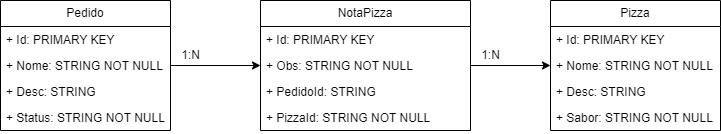

The diagram above was exported from draw.io. Its source (the exported page's mxGraphModel, read from the mxfile embedded in the PNG):
<mxGraphModel dx="1114" dy="578" grid="1" gridSize="10" guides="1" tooltips="1" connect="1" arrows="1" fold="1" page="1" pageScale="1" pageWidth="827" pageHeight="1169" math="0" shadow="0">
  <root>
    <mxCell id="0" />
    <mxCell id="1" parent="0" />
    <mxCell id="Fz6XePA2ms_P6aBpIjrh-1" value="Pedido" style="swimlane;fontStyle=0;childLayout=stackLayout;horizontal=1;startSize=26;fillColor=none;horizontalStack=0;resizeParent=1;resizeParentMax=0;resizeLast=0;collapsible=1;marginBottom=0;whiteSpace=wrap;html=1;" vertex="1" parent="1">
      <mxGeometry x="20" y="210" width="170" height="130" as="geometry" />
    </mxCell>
    <mxCell id="Fz6XePA2ms_P6aBpIjrh-2" value="+ Id: PRIMARY KEY" style="text;strokeColor=none;fillColor=none;align=left;verticalAlign=top;spacingLeft=4;spacingRight=4;overflow=hidden;rotatable=0;points=[[0,0.5],[1,0.5]];portConstraint=eastwest;whiteSpace=wrap;html=1;" vertex="1" parent="Fz6XePA2ms_P6aBpIjrh-1">
      <mxGeometry y="26" width="170" height="26" as="geometry" />
    </mxCell>
    <mxCell id="Fz6XePA2ms_P6aBpIjrh-3" value="+ Nome: STRING NOT NULL" style="text;strokeColor=none;fillColor=none;align=left;verticalAlign=top;spacingLeft=4;spacingRight=4;overflow=hidden;rotatable=0;points=[[0,0.5],[1,0.5]];portConstraint=eastwest;whiteSpace=wrap;html=1;" vertex="1" parent="Fz6XePA2ms_P6aBpIjrh-1">
      <mxGeometry y="52" width="170" height="26" as="geometry" />
    </mxCell>
    <mxCell id="Fz6XePA2ms_P6aBpIjrh-5" value="+ Desc: STRING" style="text;strokeColor=none;fillColor=none;align=left;verticalAlign=top;spacingLeft=4;spacingRight=4;overflow=hidden;rotatable=0;points=[[0,0.5],[1,0.5]];portConstraint=eastwest;whiteSpace=wrap;html=1;" vertex="1" parent="Fz6XePA2ms_P6aBpIjrh-1">
      <mxGeometry y="78" width="170" height="26" as="geometry" />
    </mxCell>
    <mxCell id="Fz6XePA2ms_P6aBpIjrh-4" value="+ Status: STRING NOT NULL" style="text;strokeColor=none;fillColor=none;align=left;verticalAlign=top;spacingLeft=4;spacingRight=4;overflow=hidden;rotatable=0;points=[[0,0.5],[1,0.5]];portConstraint=eastwest;whiteSpace=wrap;html=1;" vertex="1" parent="Fz6XePA2ms_P6aBpIjrh-1">
      <mxGeometry y="104" width="170" height="26" as="geometry" />
    </mxCell>
    <mxCell id="Fz6XePA2ms_P6aBpIjrh-6" value="Pizza" style="swimlane;fontStyle=0;childLayout=stackLayout;horizontal=1;startSize=26;fillColor=none;horizontalStack=0;resizeParent=1;resizeParentMax=0;resizeLast=0;collapsible=1;marginBottom=0;whiteSpace=wrap;html=1;" vertex="1" parent="1">
      <mxGeometry x="570" y="210" width="170" height="130" as="geometry" />
    </mxCell>
    <mxCell id="Fz6XePA2ms_P6aBpIjrh-7" value="+ Id: PRIMARY KEY" style="text;strokeColor=none;fillColor=none;align=left;verticalAlign=top;spacingLeft=4;spacingRight=4;overflow=hidden;rotatable=0;points=[[0,0.5],[1,0.5]];portConstraint=eastwest;whiteSpace=wrap;html=1;" vertex="1" parent="Fz6XePA2ms_P6aBpIjrh-6">
      <mxGeometry y="26" width="170" height="26" as="geometry" />
    </mxCell>
    <mxCell id="Fz6XePA2ms_P6aBpIjrh-8" value="+ Nome: STRING NOT NULL" style="text;strokeColor=none;fillColor=none;align=left;verticalAlign=top;spacingLeft=4;spacingRight=4;overflow=hidden;rotatable=0;points=[[0,0.5],[1,0.5]];portConstraint=eastwest;whiteSpace=wrap;html=1;" vertex="1" parent="Fz6XePA2ms_P6aBpIjrh-6">
      <mxGeometry y="52" width="170" height="26" as="geometry" />
    </mxCell>
    <mxCell id="Fz6XePA2ms_P6aBpIjrh-9" value="+ Desc: STRING" style="text;strokeColor=none;fillColor=none;align=left;verticalAlign=top;spacingLeft=4;spacingRight=4;overflow=hidden;rotatable=0;points=[[0,0.5],[1,0.5]];portConstraint=eastwest;whiteSpace=wrap;html=1;" vertex="1" parent="Fz6XePA2ms_P6aBpIjrh-6">
      <mxGeometry y="78" width="170" height="26" as="geometry" />
    </mxCell>
    <mxCell id="Fz6XePA2ms_P6aBpIjrh-10" value="+ Sabor: STRING NOT NULL" style="text;strokeColor=none;fillColor=none;align=left;verticalAlign=top;spacingLeft=4;spacingRight=4;overflow=hidden;rotatable=0;points=[[0,0.5],[1,0.5]];portConstraint=eastwest;whiteSpace=wrap;html=1;" vertex="1" parent="Fz6XePA2ms_P6aBpIjrh-6">
      <mxGeometry y="104" width="170" height="26" as="geometry" />
    </mxCell>
    <mxCell id="Fz6XePA2ms_P6aBpIjrh-11" value="NotaPizza" style="swimlane;fontStyle=0;childLayout=stackLayout;horizontal=1;startSize=26;fillColor=none;horizontalStack=0;resizeParent=1;resizeParentMax=0;resizeLast=0;collapsible=1;marginBottom=0;whiteSpace=wrap;html=1;" vertex="1" parent="1">
      <mxGeometry x="280" y="210" width="210" height="130" as="geometry" />
    </mxCell>
    <mxCell id="Fz6XePA2ms_P6aBpIjrh-12" value="+ Id: PRIMARY KEY" style="text;strokeColor=none;fillColor=none;align=left;verticalAlign=top;spacingLeft=4;spacingRight=4;overflow=hidden;rotatable=0;points=[[0,0.5],[1,0.5]];portConstraint=eastwest;whiteSpace=wrap;html=1;" vertex="1" parent="Fz6XePA2ms_P6aBpIjrh-11">
      <mxGeometry y="26" width="210" height="26" as="geometry" />
    </mxCell>
    <mxCell id="Fz6XePA2ms_P6aBpIjrh-13" value="+ Obs: STRING NOT NULL" style="text;strokeColor=none;fillColor=none;align=left;verticalAlign=top;spacingLeft=4;spacingRight=4;overflow=hidden;rotatable=0;points=[[0,0.5],[1,0.5]];portConstraint=eastwest;whiteSpace=wrap;html=1;" vertex="1" parent="Fz6XePA2ms_P6aBpIjrh-11">
      <mxGeometry y="52" width="210" height="26" as="geometry" />
    </mxCell>
    <mxCell id="Fz6XePA2ms_P6aBpIjrh-14" value="+ PedidoId: STRING" style="text;strokeColor=none;fillColor=none;align=left;verticalAlign=top;spacingLeft=4;spacingRight=4;overflow=hidden;rotatable=0;points=[[0,0.5],[1,0.5]];portConstraint=eastwest;whiteSpace=wrap;html=1;" vertex="1" parent="Fz6XePA2ms_P6aBpIjrh-11">
      <mxGeometry y="78" width="210" height="26" as="geometry" />
    </mxCell>
    <mxCell id="Fz6XePA2ms_P6aBpIjrh-15" value="+ PizzaId: STRING NOT NULL" style="text;strokeColor=none;fillColor=none;align=left;verticalAlign=top;spacingLeft=4;spacingRight=4;overflow=hidden;rotatable=0;points=[[0,0.5],[1,0.5]];portConstraint=eastwest;whiteSpace=wrap;html=1;" vertex="1" parent="Fz6XePA2ms_P6aBpIjrh-11">
      <mxGeometry y="104" width="210" height="26" as="geometry" />
    </mxCell>
    <mxCell id="Fz6XePA2ms_P6aBpIjrh-18" style="edgeStyle=orthogonalEdgeStyle;rounded=0;orthogonalLoop=1;jettySize=auto;html=1;exitX=1;exitY=0.5;exitDx=0;exitDy=0;entryX=0;entryY=0.5;entryDx=0;entryDy=0;" edge="1" parent="1" source="Fz6XePA2ms_P6aBpIjrh-3" target="Fz6XePA2ms_P6aBpIjrh-13">
      <mxGeometry relative="1" as="geometry" />
    </mxCell>
    <mxCell id="Fz6XePA2ms_P6aBpIjrh-19" style="edgeStyle=orthogonalEdgeStyle;rounded=0;orthogonalLoop=1;jettySize=auto;html=1;exitX=1;exitY=0.5;exitDx=0;exitDy=0;entryX=0;entryY=0.5;entryDx=0;entryDy=0;" edge="1" parent="1" source="Fz6XePA2ms_P6aBpIjrh-13" target="Fz6XePA2ms_P6aBpIjrh-8">
      <mxGeometry relative="1" as="geometry" />
    </mxCell>
    <mxCell id="Fz6XePA2ms_P6aBpIjrh-20" value="1:N" style="text;html=1;align=center;verticalAlign=middle;resizable=0;points=[];autosize=1;strokeColor=none;fillColor=none;" vertex="1" parent="1">
      <mxGeometry x="190" y="250" width="40" height="30" as="geometry" />
    </mxCell>
    <mxCell id="Fz6XePA2ms_P6aBpIjrh-21" value="1:N" style="text;html=1;align=center;verticalAlign=middle;resizable=0;points=[];autosize=1;strokeColor=none;fillColor=none;" vertex="1" parent="1">
      <mxGeometry x="490" y="250" width="40" height="30" as="geometry" />
    </mxCell>
  </root>
</mxGraphModel>